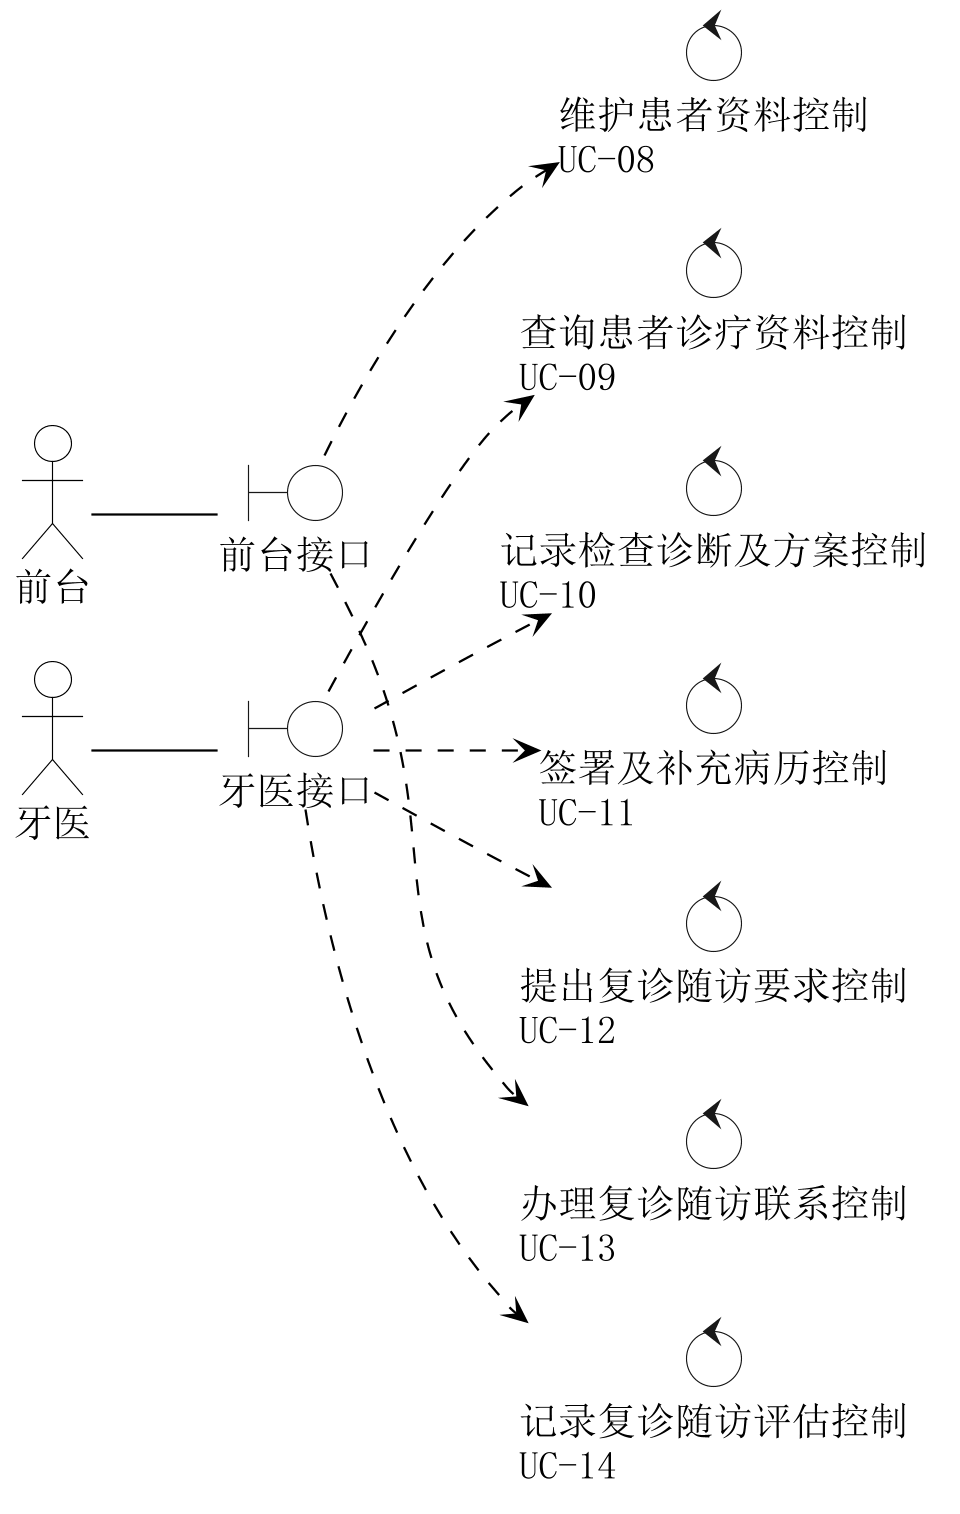

The diagram above was rendered by PlantUML. Its source (embedded in the PNG):
@startuml
skinparam backgroundColor white
skinparam shadowing false
skinparam defaultFontName SimSun
skinparam defaultFontSize 18
skinparam dpi 220
skinparam ArrowColor black
skinparam nodesep 24
skinparam ranksep 65
skinparam actor {
 BorderColor black
 BackgroundColor white
}
skinparam usecase {
 BorderColor black
 BackgroundColor white
}
skinparam rectangle {
 BorderColor black
 BackgroundColor white
}
skinparam defaultFontSize 17
skinparam ranksep 55
left to right direction
actor "前台" as A0
boundary "前台接口" as B0 #white
A0 -- B0
control "维护患者资料控制\nUC-08" as K8 #white
B0 ..> K8
control "办理复诊随访联系控制\nUC-13" as K13 #white
B0 ..> K13
actor "牙医" as A1
boundary "牙医接口" as B1 #white
A1 -- B1
control "查询患者诊疗资料控制\nUC-09" as K9 #white
B1 ..> K9
control "记录检查诊断及方案控制\nUC-10" as K10 #white
B1 ..> K10
control "签署及补充病历控制\nUC-11" as K11 #white
B1 ..> K11
control "提出复诊随访要求控制\nUC-12" as K12 #white
B1 ..> K12
control "记录复诊随访评估控制\nUC-14" as K14 #white
B1 ..> K14

K8 -[hidden]right-> K9
K9 -[hidden]right-> K10
K10 -[hidden]right-> K11
K11 -[hidden]right-> K12
K12 -[hidden]right-> K13
K13 -[hidden]right-> K14
A0 -[hidden]right-> A1
@enduml